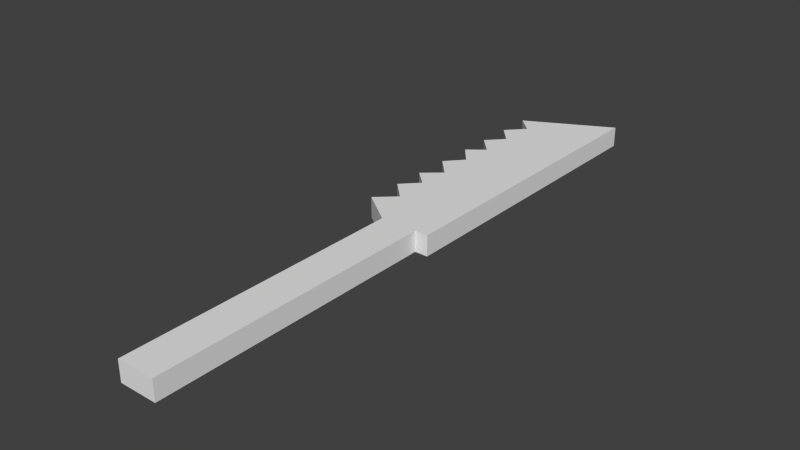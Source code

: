 # Source: flatware-knif.blend  (saved by Blender 2.72.0; exported with 4.5.12 LTS)
import bpy
from mathutils import Matrix  # noqa: F401  (used for matrix-valued properties, if any)

bpy.ops.wm.read_factory_settings(use_empty=True)
scene = bpy.context.scene
scene.name = 'Scene'

# ---- collections
col_collection_1 = bpy.data.collections.new('Collection 1'); scene.collection.children.link(col_collection_1)

# ---- materials (node trees are filled in below, after node groups)
mat_material = bpy.data.materials.new('Material')
mat_material.alpha_threshold = 0.0
mat_material.use_transparent_shadow = False
mat_material.roughness = 0.5
mat_material.line_color = (0.0, 0.0, 0.0, 1.0)

# ---- material node trees

# ---- world
world_world = bpy.data.worlds.new('World'); scene.world = world_world
world_world.color = (0.05088, 0.05088, 0.05088)
world_world.use_sun_shadow = False
world_world.sun_shadow_jitter_overblur = 0.0
world_world.cycles.sampling_method = 'MANUAL'
world_world.cycles.sample_map_resolution = 256

# ---- meshes
me_cube = bpy.data.meshes.new('Cube')
me_cube.from_pydata([(-0.4595, 0.8489, 1.0), (0.1414, -0.05122, 1.0), (0.1414, -1.0, 1.0), (0.777, -1.0, 1.0), (0.777, -0.05122, 1.0), (1.0, -0.05122, 1.0), (1.0, 1.0, 1.0), (-0.4595, 0.03627, 1.0), (-0.4595, 0.1589, 1.0), (-0.4595, 0.2676, 1.0), (-0.4595, 0.3872, 1.0), (-0.4595, 0.5107, 1.0), (-0.4595, 0.6167, 1.0), (-0.4595, 0.7337, 1.0), (-0.1704, 0.5559, 1.0), (-0.1709, 0.7944, 1.0), (-0.1886, 0.6729, 1.0), (-0.1926, 0.4458, 1.0), (-0.1492, 0.3205, 1.0), (-0.1812, 0.216, 1.0), (-0.1321, 0.09525, 1.0), (-0.4595, 0.8489, 0.689), (0.1414, -0.05122, 0.689), (0.1414, -1.0, 0.689), (0.777, -1.0, 0.689), (0.777, -0.05122, 0.689), (1.0, -0.05122, 0.689), (1.0, 1.0, 0.689), (-0.4595, 0.03627, 0.689), (-0.4595, 0.1589, 0.689), (-0.4595, 0.2676, 0.689), (-0.4595, 0.3872, 0.689), (-0.4595, 0.5107, 0.689), (-0.4595, 0.6167, 0.689), (-0.4595, 0.7337, 0.689), (-0.1704, 0.5559, 0.689), (-0.1709, 0.7944, 0.689), (-0.1886, 0.6729, 0.689), (-0.1926, 0.4458, 0.689), (-0.1492, 0.3205, 0.689), (-0.1812, 0.216, 0.689), (-0.1321, 0.09525, 0.689)], [], [(35, 27, 25), (27, 21, 0), (2, 1, 22), (3, 2, 23), (5, 4, 25), (6, 5, 26), (14, 1, 4), (4, 3, 24), (14, 12, 33), (0, 21, 36), (13, 15, 36), (16, 13, 34), (16, 37, 33), (11, 14, 35), (17, 11, 32), (17, 38, 31), (18, 10, 31), (9, 18, 39), (9, 30, 40), (8, 19, 40), (20, 8, 29), (20, 41, 28), (7, 28, 22), (22, 25, 23), (27, 26, 25), (6, 27, 0), (22, 28, 41), (41, 29, 40), (40, 30, 39), (39, 31, 38), (38, 32, 35), (35, 33, 37), (37, 34, 36), (36, 21, 27), (22, 35, 25), (40, 39, 41), (39, 38, 35), (25, 24, 23), (39, 22, 41), (35, 37, 36), (22, 39, 35), (35, 36, 27), (23, 2, 22), (24, 3, 23), (26, 5, 25), (27, 6, 26), (20, 7, 1), (19, 8, 20), (18, 9, 19), (17, 10, 18), (14, 11, 17), (16, 12, 14), (15, 13, 16), (6, 0, 15), (4, 5, 6), (2, 3, 4), (1, 18, 20), (1, 2, 4), (15, 14, 6), (15, 16, 14), (14, 17, 18), (25, 4, 24), (18, 19, 20), (18, 1, 14), (14, 4, 6), (35, 14, 33), (15, 0, 36), (34, 13, 36), (37, 16, 34), (12, 16, 33), (32, 11, 35), (38, 17, 32), (10, 17, 31), (39, 18, 31), (30, 9, 39), (19, 9, 40), (29, 8, 40), (41, 20, 29), (7, 20, 28), (1, 7, 22)])
me_cube.materials.append(mat_material)
me_cube.use_remesh_preserve_volume = False
me_cube.use_remesh_preserve_attributes = False
me_cube.use_mirror_vertex_groups = False
me_cube.update()

# ---- objects
ob_cube = bpy.data.objects.new('Cube', me_cube)

# ---- transforms, parenting, visibility, modifiers, constraints
ob_cube.location = (-0.3617, 0.0, -1.259)
ob_cube.scale = (1.267, 6.443, 1.417)
ob_cube.lock_rotations_4d = False
ob_cube.empty_display_type = 'ARROWS'
ob_cube.lineart.crease_threshold = 0.0

# ---- collection membership
col_collection_1.objects.link(ob_cube)

# ---- scene / render settings (as saved in the file)
scene.frame_start = 1; scene.frame_end = 250; scene.frame_set(0)
scene.render.engine = 'BLENDER_EEVEE_NEXT'
scene.render.resolution_percentage = 50
scene.render.dither_intensity = 0.0
scene.cycles.use_denoising = False
scene.cycles.samples = 10
scene.cycles.sampling_pattern = 'TABULATED_SOBOL'
scene.cycles.light_sampling_threshold = 0.0
scene.cycles.use_adaptive_sampling = False
scene.cycles.use_light_tree = False
scene.cycles.blur_glossy = 0.0
scene.cycles.pixel_filter_type = 'GAUSSIAN'
scene.cycles.sample_clamp_indirect = 0.0
scene.view_settings.view_transform = 'Standard'
bpy.context.view_layer.update()

# ---- added for rendering (the .blend has no active camera and no usable light): camera, sun
cam_auto = bpy.data.cameras.new('AutoCamera')
cam_auto.lens = 50.0
cam_auto.sensor_width = 36.0
cam_auto.clip_end = 1000.0
ob_auto_camera = bpy.data.objects.new('AutoCamera', cam_auto)
scene.collection.objects.link(ob_auto_camera)
ob_auto_camera.location = (12.0323, -14.4619, 9.57878)
ob_auto_camera.rotation_euler = (1.09748, -7.21219e-08, 0.694738)
scene.camera = ob_auto_camera
light_auto_sun = bpy.data.lights.new('AutoSun', 'SUN')
light_auto_sun.energy = 3.0
light_auto_sun.angle = 0.0523599
ob_auto_sun = bpy.data.objects.new('AutoSun', light_auto_sun)
scene.collection.objects.link(ob_auto_sun)
ob_auto_sun.rotation_euler = (0.872665, 0.174533, 0.523599)
bpy.context.view_layer.update()
